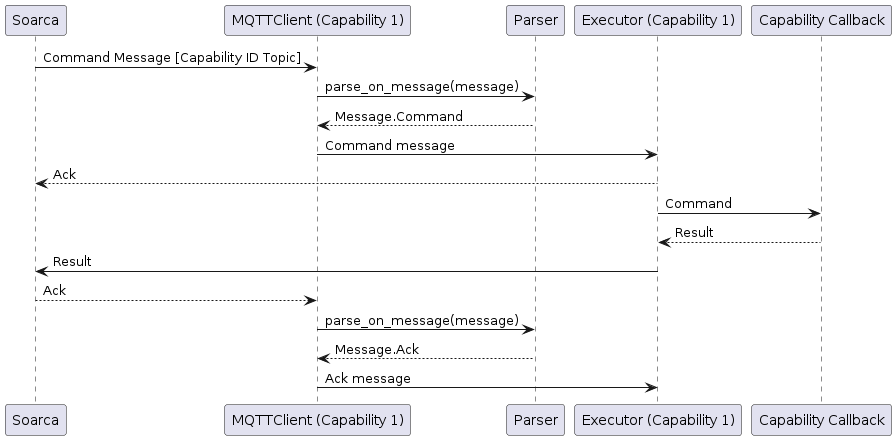

The diagram above was rendered by PlantUML. Its source (embedded in the PNG):
@startuml Sequence Diagram Command

Soarca -> "MQTTClient (Capability 1)" : Command Message [Capability ID Topic]

"MQTTClient (Capability 1)" -> Parser : parse_on_message(message)
"MQTTClient (Capability 1)" <-- Parser : Message.Command

"MQTTClient (Capability 1)" -> "Executor (Capability 1)" : Command message
Soarca <-- "Executor (Capability 1)" : Ack

"Executor (Capability 1)" -> "Capability Callback" : Command
"Executor (Capability 1)" <-- "Capability Callback" : Result


Soarca <- "Executor (Capability 1)" : Result
Soarca --> "MQTTClient (Capability 1)" : Ack

"MQTTClient (Capability 1)" -> Parser : parse_on_message(message)
"MQTTClient (Capability 1)" <-- Parser : Message.Ack

"MQTTClient (Capability 1)" -> "Executor (Capability 1)" : Ack message



@enduml